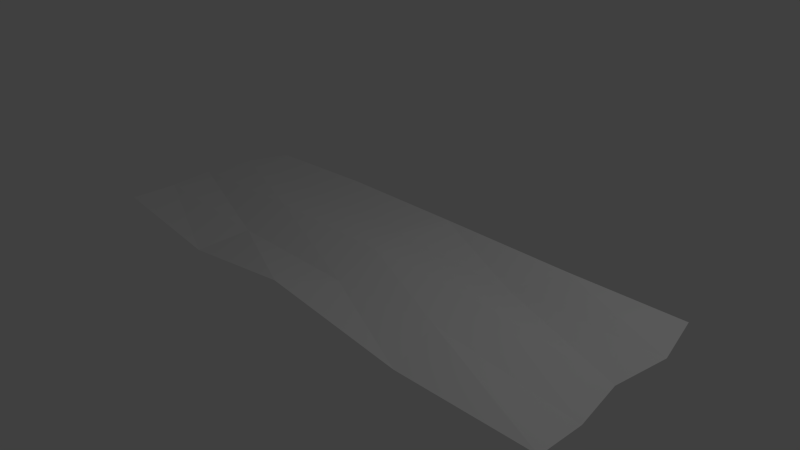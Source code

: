 # Source: rug.blend  (saved by Blender 2.71.0; exported with 4.5.12 LTS)
import bpy
from mathutils import Matrix  # noqa: F401  (used for matrix-valued properties, if any)

bpy.ops.wm.read_factory_settings(use_empty=True)
scene = bpy.context.scene
scene.name = 'Scene'

# ---- collections
col_collection_1 = bpy.data.collections.new('Collection 1'); scene.collection.children.link(col_collection_1)

# ---- world
world_world = bpy.data.worlds.new('World'); scene.world = world_world
world_world.color = (0.05088, 0.05088, 0.05088)
world_world.use_sun_shadow = False
world_world.sun_shadow_jitter_overblur = 0.0
world_world.cycles.sampling_method = 'MANUAL'
world_world.cycles.sample_map_resolution = 256

# ---- cameras
cam_camera = bpy.data.cameras.new('Camera')
cam_camera.clip_end = 100.0
cam_camera.lens = 35.0
cam_camera.sensor_width = 32.0
cam_camera.sensor_height = 18.0
cam_camera.ortho_scale = 7.314
cam_camera.dof.focus_distance = 0.0
cam_camera.dof.aperture_fstop = 128.0

# ---- lights
light_lamp = bpy.data.lights.new('Lamp', 'POINT')
light_lamp.transmission_factor = 0.0
light_lamp.cutoff_distance = 30.0
light_lamp.energy = 100.0
light_lamp.shadow_buffer_clip_start = 1.001
light_lamp.shadow_soft_size = 0.1
light_lamp.shadow_maximum_resolution = 0.006
light_lamp.use_absolute_resolution = True
light_lamp.cycles.use_multiple_importance_sampling = False

# ---- meshes
me_plane = bpy.data.meshes.new('Plane')
me_plane.from_pydata([(-0.9878, -0.9916, 0.008538), (1.019, -1.084, 0.01346), (-0.9531, 0.9524, -0.01817), (0.9551, 1.059, -0.00804), (-1.051, 0.03962, -0.03513), (-0.04996, -1.026, 0.0536), (0.962, 0.01082, -0.05968), (-0.008467, 1.007, 0.0009945), (0.01519, -0.01664, 0.0522), (-1.001, -0.4854, -0.007327), (0.5225, -1.089, -0.01184), (1.007, 0.4974, -0.01066), (-0.5014, 1.001, -0.001769), (-0.489, 0.4892, 0.0009078), (-1.015, 0.535, -0.02033), (-0.4937, -1.047, -0.06047), (1.004, -0.5581, -0.03968), (0.5356, 0.9833, 0.01225), (0.4571, -0.4818, 0.01883), (-0.04042, 0.4555, 0.009314), (0.5289, 0.03413, 0.01226), (0.4362, 0.5222, -0.06833), (-0.5087, 0.01073, 0.02938), (-0.4769, -0.5067, -0.03175), (0.06478, -0.5726, 0.01496)], [], [(1, 16, 18), (0, 15, 9), (8, 19, 13), (8, 20, 19), (6, 11, 21), (4, 22, 14), (4, 23, 22), (5, 10, 24), (18, 20, 8), (18, 16, 20), (16, 6, 20), (9, 23, 4), (9, 15, 23), (15, 5, 23), (13, 12, 2), (13, 19, 12), (19, 7, 12), (19, 21, 7), (19, 20, 21), (20, 6, 21), (21, 17, 7), (21, 11, 17), (11, 3, 17), (14, 13, 2), (14, 22, 13), (22, 8, 13), (22, 24, 8), (22, 23, 24), (23, 5, 24), (24, 18, 8), (24, 10, 18), (10, 1, 18)])
me_plane.use_remesh_preserve_volume = False
me_plane.use_remesh_preserve_attributes = False
me_plane.use_mirror_vertex_groups = False
me_plane.update()

# ---- objects
ob_plane = bpy.data.objects.new('Plane', me_plane)
ob_lamp = bpy.data.objects.new('Lamp', light_lamp)
ob_camera = bpy.data.objects.new('Camera', cam_camera)

# ---- transforms, parenting, visibility, modifiers, constraints
ob_plane.location = (0.0, 0.0, 0.0)
ob_plane.scale = (3.813, 1.38, 1.961)
ob_plane.lineart.crease_threshold = 0.0
ob_lamp.location = (4.076, 1.005, 5.904)
ob_lamp.rotation_euler = (0.6503, 0.05522, 1.866)
ob_lamp.lock_rotations_4d = False
ob_lamp.empty_display_type = 'ARROWS'
ob_lamp.color = (0.0, 0.0, 0.0, 0.0)
ob_lamp.lineart.crease_threshold = 0.0
ob_camera.location = (7.481, -6.508, 5.344)
ob_camera.rotation_euler = (1.109, 0.01082, 0.8149)
ob_camera.lock_rotations_4d = False
ob_camera.empty_display_type = 'ARROWS'
ob_camera.color = (0.0, 0.0, 0.0, 0.0)
ob_camera.display_type = 'WIRE'
ob_camera.lineart.crease_threshold = 0.0

# ---- collection membership
col_collection_1.objects.link(ob_plane)
col_collection_1.objects.link(ob_lamp)
col_collection_1.objects.link(ob_camera)

# ---- scene / render settings (as saved in the file)
scene.camera = ob_camera
scene.frame_start = 1; scene.frame_end = 250; scene.frame_set(1)
scene.render.engine = 'BLENDER_EEVEE_NEXT'
scene.render.resolution_percentage = 50
scene.render.dither_intensity = 0.0
scene.cycles.use_denoising = False
scene.cycles.samples = 10
scene.cycles.sampling_pattern = 'TABULATED_SOBOL'
scene.cycles.light_sampling_threshold = 0.0
scene.cycles.use_adaptive_sampling = False
scene.cycles.use_light_tree = False
scene.cycles.blur_glossy = 0.0
scene.cycles.volume_bounces = 1
scene.cycles.pixel_filter_type = 'GAUSSIAN'
scene.cycles.sample_clamp_indirect = 0.0
scene.view_settings.view_transform = 'Standard'
bpy.context.view_layer.update()
